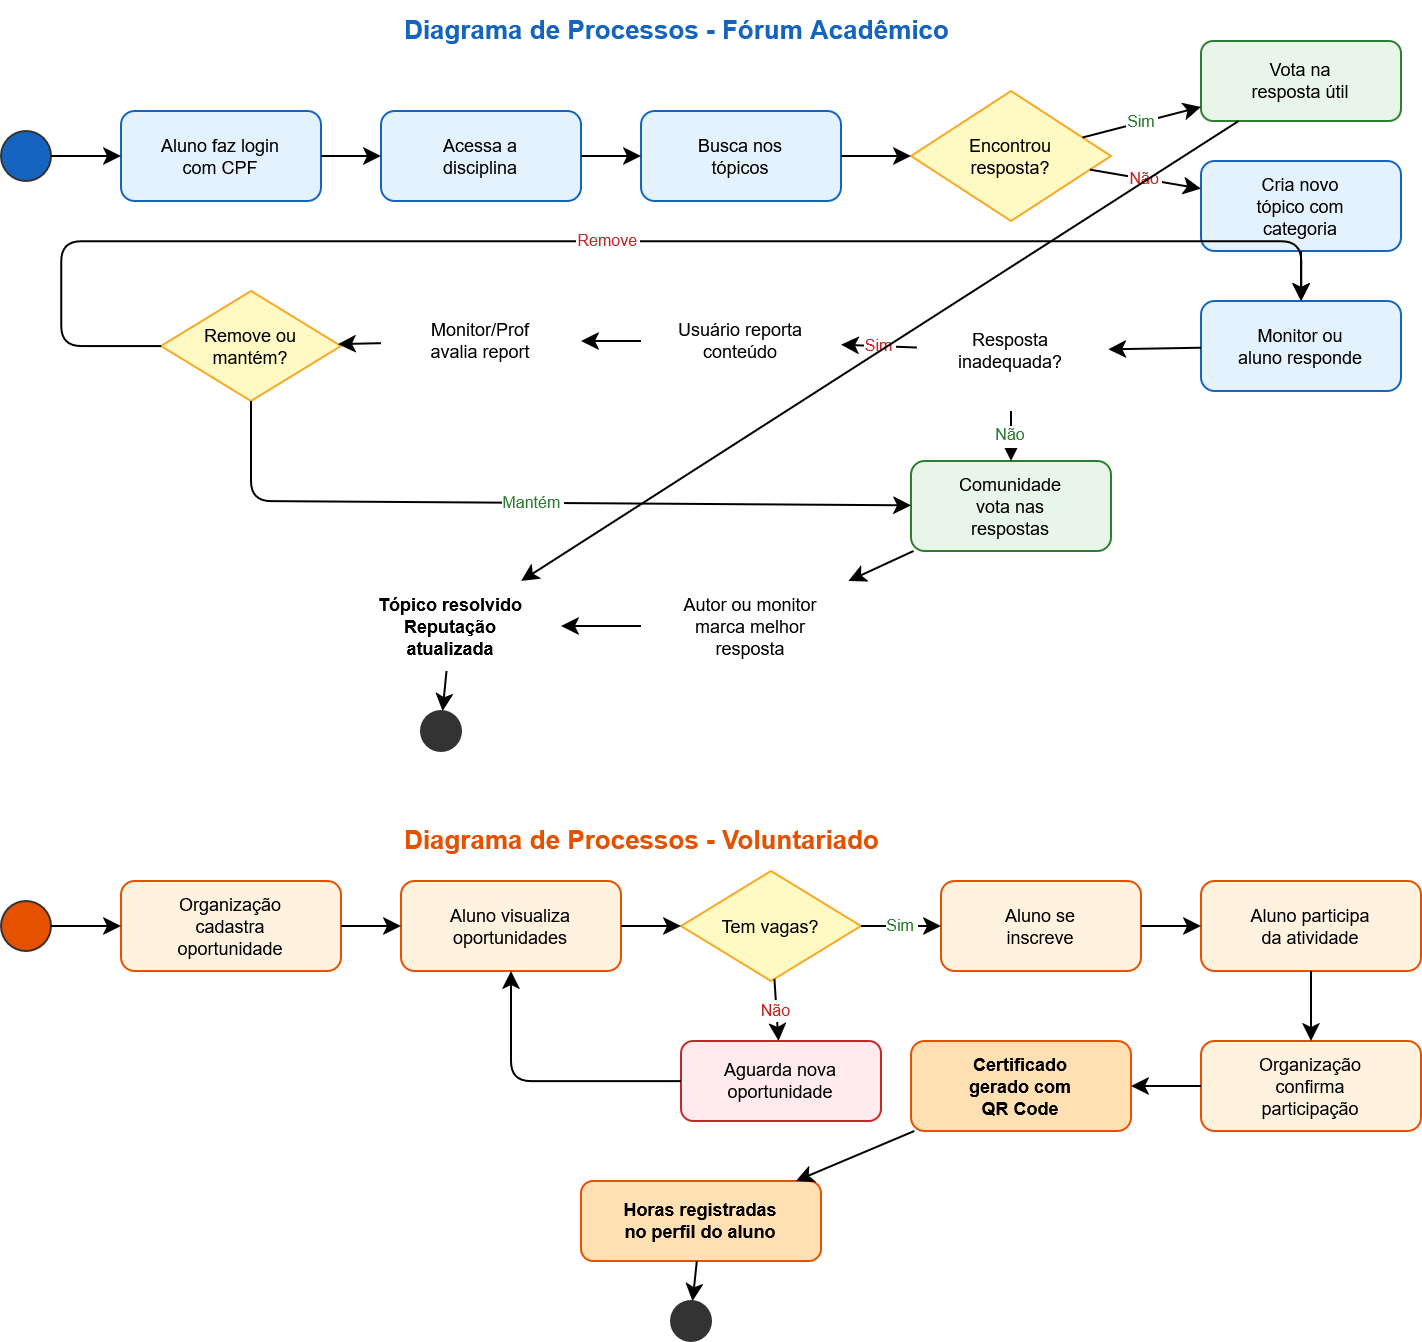

The diagram above was exported from draw.io. Its source (the exported page's mxGraphModel, read from the mxfile embedded in the PNG):
<mxGraphModel dx="1011" dy="821" grid="1" gridSize="10" guides="1" tooltips="1" connect="1" arrows="1" fold="1" page="1" pageScale="1" pageWidth="1169" pageHeight="1654" math="0" shadow="0">
  <root>
    <mxCell id="0" />
    <mxCell id="1" parent="0" />
    <mxCell id="100" parent="1" style="text;fontSize=13;fontColor=#1565C0;html=1;" value="&lt;b&gt;Diagrama de Processos - Fórum Acadêmico&lt;/b&gt;" vertex="1">
      <mxGeometry height="25" width="350" x="220" y="10" as="geometry" />
    </mxCell>
    <mxCell id="2" parent="1" style="ellipse;fillColor=#1565C0;strokeColor=#333333;html=1;" value="" vertex="1">
      <mxGeometry height="25" width="25" x="20" y="75" as="geometry" />
    </mxCell>
    <mxCell id="3" parent="1" style="rounded=1;whiteSpace=wrap;html=1;fillColor=#E3F2FD;strokeColor=#1565C0;fontSize=9;" value="Aluno faz login&lt;br&gt;com CPF" vertex="1">
      <mxGeometry height="45" width="100" x="80" y="65" as="geometry" />
    </mxCell>
    <mxCell id="4" parent="1" style="rounded=1;whiteSpace=wrap;html=1;fillColor=#E3F2FD;strokeColor=#1565C0;fontSize=9;" value="Acessa a&lt;br&gt;disciplina" vertex="1">
      <mxGeometry height="45" width="100" x="210" y="65" as="geometry" />
    </mxCell>
    <mxCell id="5" parent="1" style="rounded=1;whiteSpace=wrap;html=1;fillColor=#E3F2FD;strokeColor=#1565C0;fontSize=9;" value="Busca nos&lt;br&gt;tópicos" vertex="1">
      <mxGeometry height="45" width="100" x="340" y="65" as="geometry" />
    </mxCell>
    <mxCell id="6" parent="1" style="rhombus;whiteSpace=wrap;html=1;fillColor=#FFF9C4;strokeColor=#F9A825;fontSize=9;" value="Encontrou&lt;br&gt;resposta?" vertex="1">
      <mxGeometry height="65" width="100" x="475" y="55" as="geometry" />
    </mxCell>
    <mxCell id="7" parent="1" style="rounded=1;whiteSpace=wrap;html=1;fillColor=#E8F5E9;strokeColor=#2E7D32;fontSize=9;" value="Vota na&lt;br&gt;resposta útil" vertex="1">
      <mxGeometry height="40" width="100" x="620" y="30" as="geometry" />
    </mxCell>
    <mxCell id="8" parent="1" style="rounded=1;whiteSpace=wrap;html=1;fillColor=#E3F2FD;strokeColor=#1565C0;fontSize=9;" value="Cria novo&lt;br&gt;tópico com&lt;br&gt;categoria" vertex="1">
      <mxGeometry height="45" width="100" x="620" y="90" as="geometry" />
    </mxCell>
    <mxCell id="9" parent="1" style="rounded=1;whiteSpace=wrap;html=1;fillColor=#E3F2FD;strokeColor=#1565C0;fontSize=9;" value="Monitor ou&lt;br&gt;aluno responde" vertex="1">
      <mxGeometry height="45" width="100" x="620" y="160" as="geometry" />
    </mxCell>
    <mxCell id="10" parent="1" style="rhombus;whiteSpace=wrap;html=1;fillColor=#FFF9C4;strokeColor=#F9A825;fontSize=9;" value="Resposta&lt;br&gt;inadequada?" vertex="1">
      <mxGeometry height="60" width="100" x="475" y="155" as="geometry" />
    </mxCell>
    <mxCell id="11" parent="1" style="rounded=1;whiteSpace=wrap;html=1;fillColor=#FFEBEE;strokeColor=#C62828;fontSize=9;" value="Usuário reporta&lt;br&gt;conteúdo" vertex="1">
      <mxGeometry height="40" width="100" x="340" y="160" as="geometry" />
    </mxCell>
    <mxCell id="12" parent="1" style="rounded=1;whiteSpace=wrap;html=1;fillColor=#FFEBEE;strokeColor=#C62828;fontSize=9;" value="Monitor/Prof&lt;br&gt;avalia report" vertex="1">
      <mxGeometry height="40" width="100" x="210" y="160" as="geometry" />
    </mxCell>
    <mxCell id="19" parent="1" style="rhombus;whiteSpace=wrap;html=1;fillColor=#FFF9C4;strokeColor=#F9A825;fontSize=9;" value="Remove ou&lt;br&gt;mantém?" vertex="1">
      <mxGeometry height="55" width="90" x="100" y="155" as="geometry" />
    </mxCell>
    <mxCell id="13" parent="1" style="rounded=1;whiteSpace=wrap;html=1;fillColor=#E8F5E9;strokeColor=#2E7D32;fontSize=9;" value="Comunidade&lt;br&gt;vota nas&lt;br&gt;respostas" vertex="1">
      <mxGeometry height="45" width="100" x="475" y="240" as="geometry" />
    </mxCell>
    <mxCell id="14" parent="1" style="rounded=1;whiteSpace=wrap;html=1;fillColor=#E8F5E9;strokeColor=#2E7D32;fontSize=9;" value="Autor ou monitor&lt;br&gt;marca melhor&lt;br&gt;resposta" vertex="1">
      <mxGeometry height="45" width="110" x="340" y="300" as="geometry" />
    </mxCell>
    <mxCell id="15" parent="1" style="rounded=1;whiteSpace=wrap;html=1;fillColor=#C8E6C9;strokeColor=#2E7D32;fontSize=9;fontStyle=1;" value="Tópico resolvido&lt;br&gt;Reputação&lt;br&gt;atualizada" vertex="1">
      <mxGeometry height="45" width="110" x="190" y="300" as="geometry" />
    </mxCell>
    <mxCell id="16" parent="1" style="ellipse;fillColor=#333333;strokeColor=#333333;html=1;" value="" vertex="1">
      <mxGeometry height="20" width="20" x="230" y="365" as="geometry" />
    </mxCell>
    <mxCell id="e1" edge="1" parent="1" source="2" style="" target="3">
      <mxGeometry relative="1" as="geometry" />
    </mxCell>
    <mxCell id="e2" edge="1" parent="1" source="3" style="" target="4">
      <mxGeometry relative="1" as="geometry" />
    </mxCell>
    <mxCell id="e3" edge="1" parent="1" source="4" style="" target="5">
      <mxGeometry relative="1" as="geometry" />
    </mxCell>
    <mxCell id="e4" edge="1" parent="1" source="5" style="" target="6">
      <mxGeometry relative="1" as="geometry" />
    </mxCell>
    <mxCell id="e5" edge="1" parent="1" source="6" style="fontSize=8;fontColor=#2E7D32;" target="7" value="Sim">
      <mxGeometry relative="1" as="geometry" />
    </mxCell>
    <mxCell id="e6" edge="1" parent="1" source="6" style="fontSize=8;fontColor=#C62828;" target="8" value="Não">
      <mxGeometry relative="1" as="geometry" />
    </mxCell>
    <mxCell id="e7" edge="1" parent="1" source="8" style="" target="9">
      <mxGeometry relative="1" as="geometry" />
    </mxCell>
    <mxCell id="e8" edge="1" parent="1" source="9" style="" target="10">
      <mxGeometry relative="1" as="geometry" />
    </mxCell>
    <mxCell id="e9" edge="1" parent="1" source="10" style="fontSize=8;fontColor=#C62828;" target="11" value="Sim">
      <mxGeometry relative="1" as="geometry" />
    </mxCell>
    <mxCell id="e10" edge="1" parent="1" source="10" style="fontSize=8;fontColor=#2E7D32;" target="13" value="Não">
      <mxGeometry relative="1" as="geometry" />
    </mxCell>
    <mxCell id="e11" edge="1" parent="1" source="11" style="" target="12">
      <mxGeometry relative="1" as="geometry" />
    </mxCell>
    <mxCell id="e16" edge="1" parent="1" source="12" style="" target="19">
      <mxGeometry relative="1" as="geometry" />
    </mxCell>
    <mxCell id="e17" edge="1" parent="1" source="19" style="fontSize=8;fontColor=#C62828;edgeStyle=orthogonalEdgeStyle;rounded=1;" target="9" value="Remove">
      <mxGeometry relative="1" as="geometry">
        <Array as="points">
          <mxPoint x="50" y="182" />
          <mxPoint x="50" y="130" />
          <mxPoint x="670" y="130" />
        </Array>
      </mxGeometry>
    </mxCell>
    <mxCell id="e18" edge="1" parent="1" source="19" style="fontSize=8;fontColor=#2E7D32;" target="13" value="Mantém">
      <mxGeometry relative="1" as="geometry">
        <Array as="points">
          <mxPoint x="145" y="260" />
        </Array>
      </mxGeometry>
    </mxCell>
    <mxCell id="e12" edge="1" parent="1" source="13" style="" target="14">
      <mxGeometry relative="1" as="geometry" />
    </mxCell>
    <mxCell id="e13" edge="1" parent="1" source="14" style="" target="15">
      <mxGeometry relative="1" as="geometry" />
    </mxCell>
    <mxCell id="e14" edge="1" parent="1" source="7" style="" target="15">
      <mxGeometry relative="1" as="geometry" />
    </mxCell>
    <mxCell id="e15" edge="1" parent="1" source="15" style="" target="16">
      <mxGeometry relative="1" as="geometry" />
    </mxCell>
    <mxCell id="200" parent="1" style="text;fontSize=13;fontColor=#E65100;html=1;" value="&lt;b&gt;Diagrama de Processos - Voluntariado&lt;/b&gt;" vertex="1">
      <mxGeometry height="25" width="350" x="220" y="415" as="geometry" />
    </mxCell>
    <mxCell id="20" parent="1" style="ellipse;fillColor=#E65100;strokeColor=#333333;html=1;" value="" vertex="1">
      <mxGeometry height="25" width="25" x="20" y="460" as="geometry" />
    </mxCell>
    <mxCell id="21" parent="1" style="rounded=1;whiteSpace=wrap;html=1;fillColor=#FFF3E0;strokeColor=#E65100;fontSize=9;" value="Organização&lt;br&gt;cadastra&lt;br&gt;oportunidade" vertex="1">
      <mxGeometry height="45" width="110" x="80" y="450" as="geometry" />
    </mxCell>
    <mxCell id="22" parent="1" style="rounded=1;whiteSpace=wrap;html=1;fillColor=#FFF3E0;strokeColor=#E65100;fontSize=9;" value="Aluno visualiza&lt;br&gt;oportunidades" vertex="1">
      <mxGeometry height="45" width="110" x="220" y="450" as="geometry" />
    </mxCell>
    <mxCell id="23" parent="1" style="rhombus;whiteSpace=wrap;html=1;fillColor=#FFF9C4;strokeColor=#F9A825;fontSize=9;" value="Tem vagas?" vertex="1">
      <mxGeometry height="55" width="90" x="360" y="445" as="geometry" />
    </mxCell>
    <mxCell id="24" parent="1" style="rounded=1;whiteSpace=wrap;html=1;fillColor=#FFF3E0;strokeColor=#E65100;fontSize=9;" value="Aluno se&lt;br&gt;inscreve" vertex="1">
      <mxGeometry height="45" width="100" x="490" y="450" as="geometry" />
    </mxCell>
    <mxCell id="29" parent="1" style="rounded=1;whiteSpace=wrap;html=1;fillColor=#FFEBEE;strokeColor=#C62828;fontSize=9;" value="Aguarda nova&lt;br&gt;oportunidade" vertex="1">
      <mxGeometry height="40" width="100" x="360" y="530" as="geometry" />
    </mxCell>
    <mxCell id="25" parent="1" style="rounded=1;whiteSpace=wrap;html=1;fillColor=#FFF3E0;strokeColor=#E65100;fontSize=9;" value="Aluno participa&lt;br&gt;da atividade" vertex="1">
      <mxGeometry height="45" width="110" x="620" y="450" as="geometry" />
    </mxCell>
    <mxCell id="26" parent="1" style="rounded=1;whiteSpace=wrap;html=1;fillColor=#FFF3E0;strokeColor=#E65100;fontSize=9;" value="Organização&lt;br&gt;confirma&lt;br&gt;participação" vertex="1">
      <mxGeometry height="45" width="110" x="620" y="530" as="geometry" />
    </mxCell>
    <mxCell id="27" parent="1" style="rounded=1;whiteSpace=wrap;html=1;fillColor=#FFE0B2;strokeColor=#E65100;fontSize=9;fontStyle=1;" value="Certificado&lt;br&gt;gerado com&lt;br&gt;QR Code" vertex="1">
      <mxGeometry height="45" width="110" x="475" y="530" as="geometry" />
    </mxCell>
    <mxCell id="28" parent="1" style="rounded=1;whiteSpace=wrap;html=1;fillColor=#FFE0B2;strokeColor=#E65100;fontSize=9;fontStyle=1;" value="Horas registradas&lt;br&gt;no perfil do aluno" vertex="1">
      <mxGeometry height="40" width="120" x="310" y="600" as="geometry" />
    </mxCell>
    <mxCell id="30" parent="1" style="ellipse;fillColor=#333333;strokeColor=#333333;html=1;" value="" vertex="1">
      <mxGeometry height="20" width="20" x="355" y="660" as="geometry" />
    </mxCell>
    <mxCell id="f1" edge="1" parent="1" source="20" style="" target="21">
      <mxGeometry relative="1" as="geometry" />
    </mxCell>
    <mxCell id="f2" edge="1" parent="1" source="21" style="" target="22">
      <mxGeometry relative="1" as="geometry" />
    </mxCell>
    <mxCell id="f3" edge="1" parent="1" source="22" style="" target="23">
      <mxGeometry relative="1" as="geometry" />
    </mxCell>
    <mxCell id="f4" edge="1" parent="1" source="23" style="fontSize=8;fontColor=#2E7D32;" target="24" value="Sim">
      <mxGeometry relative="1" as="geometry" />
    </mxCell>
    <mxCell id="f9" edge="1" parent="1" source="23" style="fontSize=8;fontColor=#C62828;" target="29" value="Não">
      <mxGeometry relative="1" as="geometry" />
    </mxCell>
    <mxCell id="f10" edge="1" parent="1" source="29" style="fontSize=8;edgeStyle=orthogonalEdgeStyle;rounded=1;" target="22" value="">
      <mxGeometry relative="1" as="geometry">
        <Array as="points">
          <mxPoint x="275" y="550" />
        </Array>
      </mxGeometry>
    </mxCell>
    <mxCell id="f5" edge="1" parent="1" source="24" style="" target="25">
      <mxGeometry relative="1" as="geometry" />
    </mxCell>
    <mxCell id="f6" edge="1" parent="1" source="25" style="" target="26">
      <mxGeometry relative="1" as="geometry" />
    </mxCell>
    <mxCell id="f7" edge="1" parent="1" source="26" style="" target="27">
      <mxGeometry relative="1" as="geometry" />
    </mxCell>
    <mxCell id="f8" edge="1" parent="1" source="27" style="" target="28">
      <mxGeometry relative="1" as="geometry" />
    </mxCell>
    <mxCell id="f11" edge="1" parent="1" source="28" style="" target="30">
      <mxGeometry relative="1" as="geometry" />
    </mxCell>
  </root>
</mxGraphModel>